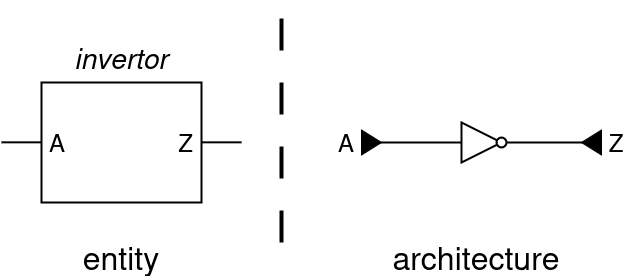

The diagram above was exported from draw.io. Its source (the exported page's mxGraphModel, read from the mxfile embedded in the PNG):
<mxGraphModel dx="1212" dy="797" grid="1" gridSize="10" guides="1" tooltips="1" connect="1" arrows="1" fold="1" page="1" pageScale="1" pageWidth="1169" pageHeight="827" math="0" shadow="0">
  <root>
    <mxCell id="0" />
    <mxCell id="1" parent="0" />
    <mxCell id="X_LndFACYdnp43twJGx0-3" value="" style="endArrow=none;html=1;rounded=0;strokeWidth=2;" parent="1" edge="1">
      <mxGeometry width="50" height="50" relative="1" as="geometry">
        <mxPoint x="120" y="259.83" as="sourcePoint" />
        <mxPoint x="360" y="259.83" as="targetPoint" />
      </mxGeometry>
    </mxCell>
    <mxCell id="X_LndFACYdnp43twJGx0-1" value="&lt;font style=&quot;font-size: 24px;&quot;&gt;A&amp;nbsp;&amp;nbsp;&amp;nbsp;&amp;nbsp;&amp;nbsp;&amp;nbsp;&amp;nbsp;&amp;nbsp;&amp;nbsp;&amp;nbsp;&amp;nbsp;&amp;nbsp;&amp;nbsp;&amp;nbsp;&amp;nbsp;&amp;nbsp; Z&lt;br&gt;&lt;/font&gt;" style="rounded=0;whiteSpace=wrap;html=1;strokeWidth=2;" parent="1" vertex="1">
      <mxGeometry x="160" y="200" width="160" height="120" as="geometry" />
    </mxCell>
    <mxCell id="X_LndFACYdnp43twJGx0-2" value="&lt;i&gt;&lt;font style=&quot;font-size: 28px;&quot;&gt;invertor&lt;/font&gt;&lt;/i&gt;" style="text;html=1;strokeColor=none;fillColor=none;align=center;verticalAlign=middle;whiteSpace=wrap;rounded=0;" parent="1" vertex="1">
      <mxGeometry x="170" y="160" width="140" height="30" as="geometry" />
    </mxCell>
    <mxCell id="X_LndFACYdnp43twJGx0-7" value="" style="endArrow=none;dashed=1;html=1;dashPattern=8 8;strokeWidth=4;rounded=0;" parent="1" edge="1">
      <mxGeometry width="50" height="50" relative="1" as="geometry">
        <mxPoint x="400" y="360" as="sourcePoint" />
        <mxPoint x="400" y="120" as="targetPoint" />
      </mxGeometry>
    </mxCell>
    <mxCell id="X_LndFACYdnp43twJGx0-8" value="" style="triangle;whiteSpace=wrap;html=1;fillColor=#000000;" parent="1" vertex="1">
      <mxGeometry x="480" y="247.5" width="20" height="25" as="geometry" />
    </mxCell>
    <mxCell id="X_LndFACYdnp43twJGx0-9" value="&lt;font style=&quot;font-size: 24px;&quot;&gt;A&lt;/font&gt;" style="text;html=1;strokeColor=none;fillColor=none;align=center;verticalAlign=middle;whiteSpace=wrap;rounded=0;strokeWidth=2;fontSize=18;" parent="1" vertex="1">
      <mxGeometry x="450" y="245" width="30" height="30" as="geometry" />
    </mxCell>
    <mxCell id="X_LndFACYdnp43twJGx0-12" value="" style="endArrow=none;html=1;rounded=0;exitX=1;exitY=0.5;exitDx=0;exitDy=0;strokeWidth=2;" parent="1" source="X_LndFACYdnp43twJGx0-9" edge="1">
      <mxGeometry width="50" height="50" relative="1" as="geometry">
        <mxPoint x="560" y="259.83" as="sourcePoint" />
        <mxPoint x="710" y="260" as="targetPoint" />
      </mxGeometry>
    </mxCell>
    <mxCell id="X_LndFACYdnp43twJGx0-10" value="" style="triangle;whiteSpace=wrap;html=1;strokeWidth=2;" parent="1" vertex="1">
      <mxGeometry x="580" y="240" width="40" height="40" as="geometry" />
    </mxCell>
    <mxCell id="X_LndFACYdnp43twJGx0-11" value="" style="ellipse;whiteSpace=wrap;html=1;aspect=fixed;strokeWidth=2;" parent="1" vertex="1">
      <mxGeometry x="615" y="255" width="10" height="10" as="geometry" />
    </mxCell>
    <mxCell id="X_LndFACYdnp43twJGx0-13" value="" style="triangle;whiteSpace=wrap;html=1;fillColor=#000000;flipH=1;" parent="1" vertex="1">
      <mxGeometry x="700" y="247.5" width="20" height="25" as="geometry" />
    </mxCell>
    <mxCell id="X_LndFACYdnp43twJGx0-14" value="&lt;font style=&quot;font-size: 24px;&quot;&gt;Z&lt;/font&gt;" style="text;html=1;strokeColor=none;fillColor=none;align=center;verticalAlign=middle;whiteSpace=wrap;rounded=0;strokeWidth=2;fontSize=18;" parent="1" vertex="1">
      <mxGeometry x="720" y="245" width="30" height="30" as="geometry" />
    </mxCell>
    <mxCell id="X_LndFACYdnp43twJGx0-17" value="&lt;font style=&quot;font-size: 32px;&quot;&gt;entity&lt;/font&gt;" style="text;html=1;strokeColor=none;fillColor=none;align=center;verticalAlign=middle;whiteSpace=wrap;rounded=0;" parent="1" vertex="1">
      <mxGeometry x="160" y="360" width="160" height="30" as="geometry" />
    </mxCell>
    <mxCell id="X_LndFACYdnp43twJGx0-18" value="&lt;font style=&quot;font-size: 32px;&quot;&gt;architecture&lt;/font&gt;" style="text;html=1;strokeColor=none;fillColor=none;align=center;verticalAlign=middle;whiteSpace=wrap;rounded=0;" parent="1" vertex="1">
      <mxGeometry x="510" y="360" width="170" height="30" as="geometry" />
    </mxCell>
  </root>
</mxGraphModel>